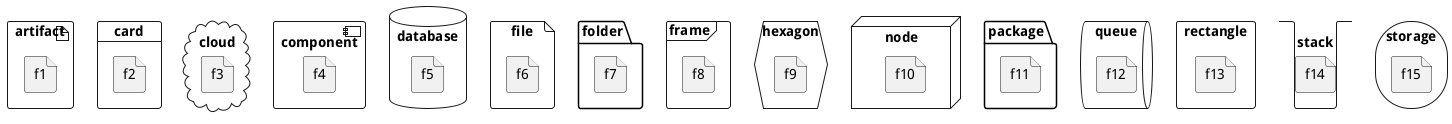

The diagram above was rendered by PlantUML. Its source (embedded in the PNG):
@startuml
artifact artifactVeryLOOOOOOOOOOOOOOOOOOOg as "artifact" {
	file f1
}
card cardVeryLOOOOOOOOOOOOOOOOOOOg as "card" {
file f2
}
cloud cloudVeryLOOOOOOOOOOOOOOOOOOOg as "cloud" {
	file f3
}
component componentVeryLOOOOOOOOOOOOOOOOOOOg as "component" {
file f4
}
database databaseVeryLOOOOOOOOOOOOOOOOOOOg as "database" {
	file f5
}
file fileVeryLOOOOOOOOOOOOOOOOOOOg as "file" {
	file f6
}
folder folderVeryLOOOOOOOOOOOOOOOOOOOg as "folder" {
	file f7
}
frame frameVeryLOOOOOOOOOOOOOOOOOOOg as "frame" {
	file f8
}
hexagon hexagonVeryLOOOOOOOOOOOOOOOOOOOg as "hexagon" {
file f9
}
node nodeVeryLOOOOOOOOOOOOOOOOOOOg as "node" {
	file f10
}
package packageVeryLOOOOOOOOOOOOOOOOOOOg as "package" {
	file f11
}
queue queueVeryLOOOOOOOOOOOOOOOOOOOg as "queue" {
file f12
}
rectangle rectangleVeryLOOOOOOOOOOOOOOOOOOOg as "rectangle" {
	file f13
}
stack stackVeryLOOOOOOOOOOOOOOOOOOOg as "stack" {
file f14
}
storage storageVeryLOOOOOOOOOOOOOOOOOOOg as "storage" {
	file f15
}
@enduml